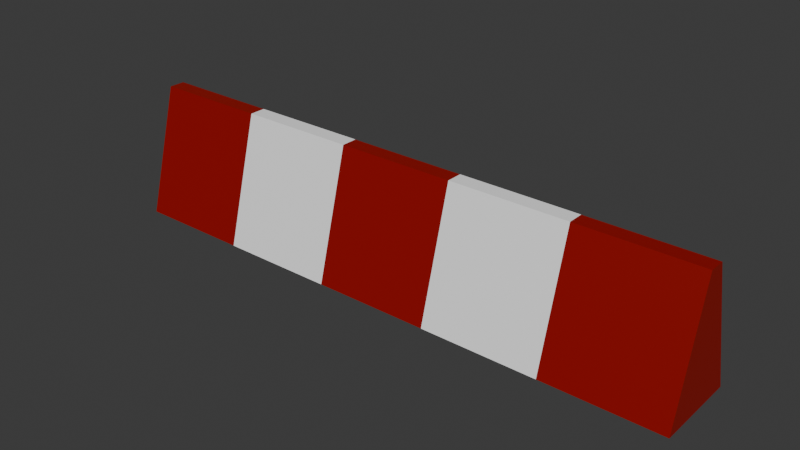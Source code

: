 # Source: Barrier.blend  (saved by Blender 4.0.36; exported with 4.5.12 LTS)
import bpy
from mathutils import Matrix  # noqa: F401  (used for matrix-valued properties, if any)

bpy.ops.wm.read_factory_settings(use_empty=True)
scene = bpy.context.scene
scene.name = 'Scene'

# ---- collections
col_collection = bpy.data.collections.new('Collection'); scene.collection.children.link(col_collection)

# ---- images (referenced by path relative to the original .blend; pixels are not part of the script)
import os
ASSET_DIR = os.environ.get("B2B_ASSET_DIR", "")  # directory of the original .blend (textures are referenced by path, not embedded)
HERE = os.path.dirname(os.path.abspath(__file__))  # packed textures are extracted next to this script under _unpacked/

def load_image(name, relpath, width, height, colorspace="sRGB"):
    """Load a texture the original file referenced (path relative to the .blend, or extracted next to this script)."""
    p = next((c for c in (os.path.join(HERE, relpath), os.path.join(ASSET_DIR, relpath)) if relpath and os.path.exists(c)), "")
    if p:
        img = bpy.data.images.load(p, check_existing=True)
        img.name = name
    else:  # same state as the original file: an image datablock whose file is absent (Cycles renders it pink)
        img = bpy.data.images.new(name, width, height)
        img.source = "FILE"
        img.filepath = "//" + (relpath or name)
    img.colorspace_settings.name = colorspace
    return img
img_simple_poly_2_png = load_image('simple poly 2.png', '_unpacked/simple_poly_2.182191f7.png', 256, 256, 'sRGB')

# ---- materials (node trees are filled in below, after node groups)
mat_simple_poly__2_texture = bpy.data.materials.new('simple poly  2 texture')
mat_simple_poly__2_texture.use_transparent_shadow = False

# ---- material node trees
mat_simple_poly__2_texture.use_nodes = True; mat_simple_poly__2_texture.node_tree.nodes.clear()
_N = mat_simple_poly__2_texture.node_tree.nodes; _L = mat_simple_poly__2_texture.node_tree.links
n0 = _N.new('ShaderNodeBsdfPrincipled'); n0.name = 'Principled BSDF'; n0.location = (10, 300)
n0.distribution = 'GGX'
n0.subsurface_method = 'BURLEY'
n0.inputs[3].default_value = 1.45
n0.inputs[27].default_value = (0.0, 0.0, 0.0, 1.0)
n0.inputs[28].default_value = 1.0
n1 = _N.new('ShaderNodeOutputMaterial'); n1.name = 'Material Output'; n1.location = (300, 300)
n2 = _N.new('ShaderNodeTexImage'); n2.name = 'Image Texture'; n2.location = (-280, 280)
n2.image = img_simple_poly_2_png
_L.new(n0.outputs[0], n1.inputs[0])
_L.new(n2.outputs[0], n0.inputs[0])
n1.is_active_output = True

# ---- world
world_world = bpy.data.worlds.new('World'); scene.world = world_world
world_world.use_nodes = True; world_world.node_tree.nodes.clear()
_N = world_world.node_tree.nodes; _L = world_world.node_tree.links
n0 = _N.new('ShaderNodeOutputWorld'); n0.name = 'World Output'; n0.location = (300, 300)
n1 = _N.new('ShaderNodeBackground'); n1.name = 'Background'; n1.location = (10, 300)
n1.inputs[0].default_value = (0.05088, 0.05088, 0.05088, 1.0)
_L.new(n1.outputs[0], n0.inputs[0])
n0.is_active_output = True
world_world.color = (0.05088, 0.05088, 0.05088)
world_world.use_sun_shadow = False
world_world.sun_shadow_jitter_overblur = 0.0

# ---- meshes
me_cube_229 = bpy.data.meshes.new('Cube.229')
me_cube_229.from_pydata([(-0.2739, -1.893, -0.5207), (-0.05169, -1.893, 0.3009), (-0.2739, 1.893, -0.5207), (-0.05169, 1.893, 0.3009), (0.2737, -1.893, -0.5207), (0.05169, -1.893, 0.3009), (0.2737, 1.893, -0.5207), (0.05169, 1.893, 0.3009), (-0.2739, 1.136, -0.5207), (-0.2739, 0.3786, -0.5207), (-0.2739, -0.3786, -0.5207), (-0.2739, -1.136, -0.5207), (-0.05169, -1.136, 0.3009), (-0.05169, -0.3786, 0.3009), (-0.05169, 0.3786, 0.3009), (-0.05169, 1.136, 0.3009), (0.2737, -1.136, -0.5207), (0.2737, -0.3786, -0.5207), (0.2737, 0.3786, -0.5207), (0.2737, 1.136, -0.5207), (0.05169, 1.136, 0.3009), (0.05169, 0.3786, 0.3009), (0.05169, -0.3786, 0.3009), (0.05169, -1.136, 0.3009)], [], [(8, 15, 3, 2), (2, 3, 7, 6), (16, 23, 5, 4), (4, 5, 1, 0), (11, 16, 4, 0), (23, 12, 1, 5), (7, 3, 15, 20), (20, 15, 14, 21), (21, 14, 13, 22), (22, 13, 12, 23), (2, 6, 19, 8), (8, 19, 18, 9), (9, 18, 17, 10), (10, 17, 16, 11), (6, 7, 20, 19), (19, 20, 21, 18), (18, 21, 22, 17), (17, 22, 23, 16), (0, 1, 12, 11), (11, 12, 13, 10), (10, 13, 14, 9), (9, 14, 15, 8)])
_uv = me_cube_229.uv_layers.new(name='UVMap')
_uv.uv.foreach_set('vector', [0.4108, 0.512, 0.4106, 0.512, 0.4106, 0.512, 0.4108, 0.512, 0.4108, 0.512, 0.4106, 0.512, 0.4106, 0.5119, 0.4108, 0.5119, 0.4108, 0.5118, 0.4106, 0.5118, 0.4106, 0.5118, 0.4108, 0.5118, 0.4108, 0.5118, 0.4106, 0.5118, 0.4106, 0.5117, 0.4108, 0.5117, 0.4108, 0.512, 0.4108, 0.5118, 0.4108, 0.5118, 0.4109, 0.5118, 0.4106, 0.5118, 0.4106, 0.512, 0.4105, 0.5118, 0.4106, 0.5118, 0.4106, 0.5119, 0.4105, 0.5119, 0.4106, 0.512, 0.4106, 0.5119, 0.1031, 0.9941, 0.103, 0.9941, 0.103, 0.9941, 0.1031, 0.994, 0.4106, 0.5119, 0.4106, 0.512, 0.4106, 0.512, 0.4106, 0.5118, 0.1031, 0.994, 0.103, 0.9941, 0.103, 0.9941, 0.1031, 0.994, 0.4109, 0.5119, 0.4108, 0.5119, 0.4108, 0.5119, 0.4108, 0.512, 0.1033, 0.9941, 0.1032, 0.9941, 0.1032, 0.994, 0.1033, 0.9941, 0.4108, 0.512, 0.4108, 0.5119, 0.4108, 0.5118, 0.4108, 0.512, 0.1033, 0.9941, 0.1032, 0.994, 0.1032, 0.994, 0.1033, 0.9941, 0.4108, 0.5119, 0.4106, 0.5119, 0.4106, 0.5119, 0.4108, 0.5119, 0.1032, 0.9941, 0.1031, 0.9941, 0.1031, 0.994, 0.1032, 0.994, 0.4108, 0.5119, 0.4106, 0.5119, 0.4106, 0.5118, 0.4108, 0.5118, 0.1032, 0.994, 0.1031, 0.994, 0.1031, 0.994, 0.1032, 0.994, 0.4108, 0.5122, 0.4106, 0.5122, 0.4106, 0.512, 0.4108, 0.512, 0.1033, 0.9941, 0.103, 0.9941, 0.103, 0.9941, 0.1033, 0.9941, 0.4108, 0.512, 0.4106, 0.512, 0.4106, 0.512, 0.4108, 0.512, 0.1033, 0.9941, 0.103, 0.9941, 0.103, 0.9941, 0.1033, 0.9941])
me_cube_229.materials.append(mat_simple_poly__2_texture)
me_cube_229.use_remesh_fix_poles = True
me_cube_229.use_remesh_preserve_attributes = False
me_cube_229.use_mirror_vertex_groups = False
me_cube_229.update()

# ---- objects
ob_cube_259 = bpy.data.objects.new('Cube.259', me_cube_229)

# ---- transforms, parenting, visibility, modifiers, constraints
ob_cube_259.location = (0.0, 0.0, 0.55)
ob_cube_259.rotation_euler = (0.0, -0.0, -1.571)
ob_cube_259.lineart.crease_threshold = 0.0

# ---- collection membership
col_collection.objects.link(ob_cube_259)

# ---- scene / render settings (as saved in the file)
scene.frame_start = 1; scene.frame_end = 250; scene.frame_set(1)
scene.render.engine = 'BLENDER_EEVEE_NEXT'
scene.cycles.sampling_pattern = 'TABULATED_SOBOL'
bpy.context.view_layer.update()

# ---- added for rendering (the .blend has no active camera and no usable light): camera, sun
cam_auto = bpy.data.cameras.new('AutoCamera')
cam_auto.lens = 50.0
cam_auto.sensor_width = 36.0
cam_auto.clip_end = 1000.0
ob_auto_camera = bpy.data.objects.new('AutoCamera', cam_auto)
scene.collection.objects.link(ob_auto_camera)
ob_auto_camera.location = (3.62005, -4.34399, 3.33611)
ob_auto_camera.rotation_euler = (1.09748, -7.21219e-08, 0.694738)
scene.camera = ob_auto_camera
light_auto_sun = bpy.data.lights.new('AutoSun', 'SUN')
light_auto_sun.energy = 3.0
light_auto_sun.angle = 0.0523599
ob_auto_sun = bpy.data.objects.new('AutoSun', light_auto_sun)
scene.collection.objects.link(ob_auto_sun)
ob_auto_sun.rotation_euler = (0.872665, 0.174533, 0.523599)
bpy.context.view_layer.update()

